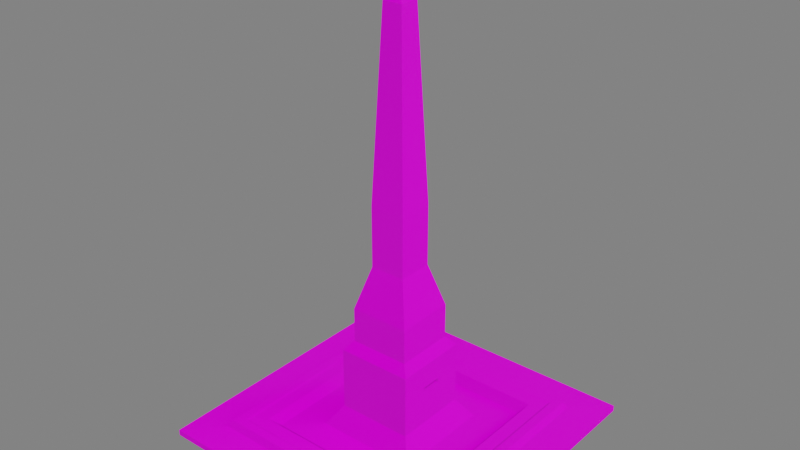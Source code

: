 # Source: waterFountain.blend  (saved by Blender 2.93.21; exported with 4.5.12 LTS)
import bpy
from mathutils import Matrix  # noqa: F401  (used for matrix-valued properties, if any)

bpy.ops.wm.read_factory_settings(use_empty=True)
scene = bpy.context.scene
scene.name = 'Scene'

# ---- collections
col_collection = bpy.data.collections.new('Collection'); scene.collection.children.link(col_collection)

# ---- images (referenced by path relative to the original .blend; pixels are not part of the script)
import os
ASSET_DIR = os.environ.get("B2B_ASSET_DIR", "")  # directory of the original .blend (textures are referenced by path, not embedded)
HERE = os.path.dirname(os.path.abspath(__file__))  # packed textures are extracted next to this script under _unpacked/

def load_image(name, relpath, width, height, colorspace="sRGB"):
    """Load a texture the original file referenced (path relative to the .blend, or extracted next to this script)."""
    p = next((c for c in (os.path.join(HERE, relpath), os.path.join(ASSET_DIR, relpath)) if relpath and os.path.exists(c)), "")
    if p:
        img = bpy.data.images.load(p, check_existing=True)
        img.name = name
    else:  # same state as the original file: an image datablock whose file is absent (Cycles renders it pink)
        img = bpy.data.images.new(name, width, height)
        img.source = "FILE"
        img.filepath = "//" + (relpath or name)
    img.colorspace_settings.name = colorspace
    return img
img_marble_jpg = load_image('Marble.jpg', 'Marble.jpg', 1024, 1024, 'sRGB')
img_marble_normal_png = load_image('Marble_normal.png', 'Marble_normal.png', 1024, 1024, 'sRGB')
img_marble_specular_png = load_image('Marble_specular.png', 'Marble_specular.png', 1024, 1024, 'sRGB')

# ---- materials (node trees are filled in below, after node groups)
mat_material = bpy.data.materials.new('Material')
mat_material.alpha_threshold = 0.0
mat_material.use_transparent_shadow = False
mat_material.line_color = (0.0, 0.0, 0.0, 1.0)

# ---- material node trees
mat_material.use_nodes = True; mat_material.node_tree.nodes.clear()
_N = mat_material.node_tree.nodes; _L = mat_material.node_tree.links
n0 = _N.new('ShaderNodeTexImage'); n0.name = 'Image Texture'; n0.location = (-723, 329)
n0.image = img_marble_jpg
n1 = _N.new('ShaderNodeOutputMaterial'); n1.name = 'Material Output'; n1.location = (415, 311)
n2 = _N.new('ShaderNodeTexImage'); n2.name = 'Image Texture.001'; n2.location = (-720, -167)
n2.image = img_marble_normal_png
n3 = _N.new('ShaderNodeTexImage'); n3.name = 'Image Texture.003'; n3.location = (-722, 103)
n3.image = img_marble_specular_png
n4 = _N.new('ShaderNodeBsdfPrincipled'); n4.name = 'Principled BSDF'; n4.location = (113, 309)
n4.distribution = 'GGX'
n4.subsurface_method = 'BURLEY'
n4.inputs[2].default_value = 0.3045
n4.inputs[3].default_value = 1.45
n4.inputs[27].default_value = (0.0, 0.0, 0.0, 1.0)
n4.inputs[28].default_value = 1.0
n5 = _N.new('ShaderNodeMix'); n5.name = 'Mix'; n5.location = (-57, 189)
n5.data_type = 'RGBA'
n5.inputs[0].default_value = 0.1682
n5.inputs[6].default_value = (1.0, 1.0, 1.0, 1.0)
_L.new(n4.outputs[0], n1.inputs[0])
_L.new(n0.outputs[0], n4.inputs[0])
_L.new(n3.outputs[0], n4.inputs[13])
_L.new(n2.outputs[0], n4.inputs[5])
_L.new(n0.outputs[0], n5.inputs[7])
_L.new(n5.outputs[2], n4.inputs[14])
n1.is_active_output = True

# ---- world
world_world = bpy.data.worlds.new('World'); scene.world = world_world
world_world.use_nodes = True; world_world.node_tree.nodes.clear()
_N = world_world.node_tree.nodes; _L = world_world.node_tree.links
n0 = _N.new('ShaderNodeOutputWorld'); n0.name = 'World Output'; n0.location = (300, 300)
n1 = _N.new('ShaderNodeBackground'); n1.name = 'Background'; n1.location = (10, 300)
n1.inputs[0].default_value = (0.05088, 0.05088, 0.05088, 1.0)
n1.inputs[1].default_value = 3.8
_L.new(n1.outputs[0], n0.inputs[0])
n0.is_active_output = True
world_world.color = (0.05088, 0.05088, 0.05088)
world_world.use_sun_shadow = False
world_world.sun_shadow_jitter_overblur = 0.0

# ---- meshes
me_cube = bpy.data.meshes.new('Cube')
me_cube.from_pydata([(0.5867, 0.5867, 1.84), (0.607, 0.607, 0.9854), (0.5867, -0.5867, 1.84), (0.607, -0.607, 0.9854), (-0.5867, 0.5867, 1.84), (-0.607, 0.607, 0.9854), (-0.5867, -0.5867, 1.84), (-0.607, -0.607, 0.9854), (0.2697, -0.2697, 0.3773), (-0.2697, -0.2697, 0.3773), (0.2697, 0.2697, 0.3773), (-0.2697, 0.2697, 0.3773), (0.1956, -0.1956, 3.214), (-0.1956, -0.1956, 3.214), (0.1956, 0.1956, 3.214), (-0.1956, 0.1956, 3.214), (0.1956, -0.1956, 11.44), (-0.1956, -0.1956, 11.44), (0.1956, 0.1956, 11.44), (-0.1956, 0.1956, 11.44), (0.1548, -0.1548, 12.66), (-0.1548, -0.1548, 12.66), (0.1548, 0.1548, 12.66), (-0.1548, 0.1548, 12.66), (0.1548, -0.1548, 17.18), (-0.1548, -0.1548, 17.18), (0.1548, 0.1548, 17.18), (-0.1548, 0.1548, 17.18), (0.09199, -0.09199, 22.79), (-0.09199, -0.09199, 22.79), (0.09199, 0.09199, 22.79), (-0.09199, 0.09199, 22.79), (0.09199, -0.09199, 30.67), (-0.09199, -0.09199, 30.67), (0.09199, 0.09199, 30.67), (-0.09199, 0.09199, 30.67), (0.05163, -0.05163, 54.51), (-0.05163, -0.05163, 54.51), (0.05163, 0.05163, 54.51), (-0.05163, 0.05163, 54.51), (0.003344, -0.003344, 55.9), (-0.003344, -0.003344, 55.9), (0.003344, 0.003344, 55.9), (-0.003344, 0.003344, 55.9), (0.0006907, -0.0006907, 56.22), (-0.0006907, -0.0006907, 56.22), (0.0006907, 0.0006907, 56.22), (-0.0006907, 0.0006907, 56.22), (0.5423, -0.5423, 1.852), (-0.5423, -0.5423, 1.852), (0.5423, 0.5423, 1.852), (-0.5423, 0.5423, 1.852), (0.1513, -0.1513, 3.923), (-0.1513, -0.1513, 3.923), (0.1513, 0.1513, 3.923), (-0.1513, 0.1513, 3.923), (0.43, -0.43, 0.4112), (-0.43, -0.43, 0.4112), (0.43, 0.43, 0.4112), (-0.43, 0.43, 0.4112), (0.132, -0.132, 0.7181), (-0.132, -0.132, 0.7181), (0.132, 0.132, 0.7181), (-0.132, 0.132, 0.7181), (0.5308, -0.5308, 1.742), (-0.5308, -0.5308, 1.742), (0.5308, 0.5308, 1.742), (-0.5308, 0.5308, 1.742), (-0.463, 0.463, 1.742), (0.463, -0.463, 1.742), (-0.463, -0.463, 1.742), (0.463, 0.463, 1.742), (0.05266, -0.1956, 7.703), (-0.05266, -0.1956, 7.703), (0.05266, -0.1956, 8.311), (-0.05266, -0.1956, 8.311), (0.05266, -0.119, 7.703), (-0.05266, -0.119, 7.703), (0.05266, -0.119, 8.311), (-0.05266, -0.119, 8.311), (-0.7763, 0.7763, 0.8069), (-0.7763, -0.7763, 0.8069), (0.7763, 0.7763, 0.8069), (0.7763, -0.7763, 0.8069), (-0.7763, 0.7763, 0.03408), (-0.7763, -0.7763, 0.03408), (0.7763, 0.7763, 0.03408), (0.7763, -0.7763, 0.03408)], [], [(8, 9, 53, 52), (3, 2, 6, 7), (7, 6, 4, 5), (5, 1, 82, 80), (1, 0, 2, 3), (5, 4, 0, 1), (11, 9, 13, 15), (9, 11, 55, 53), (2, 0, 50, 48), (4, 6, 49, 51), (17, 13, 73, 75), (9, 8, 12, 13), (10, 11, 15, 14), (8, 10, 14, 12), (18, 19, 23, 22), (14, 15, 19, 18), (12, 14, 18, 16), (15, 13, 17, 19), (23, 21, 25, 27), (16, 18, 22, 20), (19, 17, 21, 23), (17, 16, 20, 21), (26, 27, 31, 30), (21, 20, 24, 25), (22, 23, 27, 26), (20, 22, 26, 24), (28, 30, 34, 32), (24, 26, 30, 28), (27, 25, 29, 31), (25, 24, 28, 29), (35, 33, 37, 39), (31, 29, 33, 35), (29, 28, 32, 33), (30, 31, 35, 34), (38, 39, 43, 42), (33, 32, 36, 37), (34, 35, 39, 38), (32, 34, 38, 36), (43, 41, 45, 47), (36, 38, 42, 40), (39, 37, 41, 43), (37, 36, 40, 41), (46, 47, 45, 44), (41, 40, 44, 45), (42, 43, 47, 46), (40, 42, 46, 44), (49, 48, 64, 65), (51, 49, 65, 67), (54, 52, 60, 62), (55, 54, 62, 63), (0, 4, 51, 50), (6, 2, 48, 49), (11, 10, 54, 55), (10, 8, 52, 54), (59, 57, 61, 63), (56, 58, 62, 60), (58, 59, 63, 62), (57, 56, 60, 61), (53, 55, 63, 61), (52, 53, 61, 60), (58, 56, 69, 71), (59, 58, 71, 68), (64, 66, 71, 69), (66, 67, 68, 71), (67, 65, 70, 68), (65, 64, 69, 70), (57, 59, 68, 70), (56, 57, 70, 69), (50, 51, 67, 66), (48, 50, 66, 64), (75, 73, 77, 79), (13, 12, 72, 73), (12, 16, 74, 72), (16, 17, 75, 74), (77, 76, 78, 79), (74, 75, 79, 78), (72, 74, 78, 76), (73, 72, 76, 77), (82, 83, 87, 86), (3, 7, 81, 83), (7, 5, 80, 81), (1, 3, 83, 82), (84, 86, 87, 85), (80, 82, 86, 84), (83, 81, 85, 87), (81, 80, 84, 85)])
_uv = me_cube.uv_layers.new(name='UVMap')
_uv.uv.foreach_set('vector', [0.8591, -0.1861, 0.9766, -0.1861, 0.9509, -0.1461, 0.8849, -0.1461, 2.97, 0.3746, 2.818, 0.6959, 0.6156, 0.6959, 0.4637, 0.3746, 0.4637, -0.0204, 0.3117, 0.3009, -1.89, 0.3009, -2.042, -0.0204, 6.754, -3.667, -5.754, -3.667, -10.92, -7.107, 11.92, -7.107, 2.97, -0.0204, 2.818, 0.3009, 0.6156, 0.3009, 0.4637, -0.0204, 0.4637, 0.3746, 0.3117, 0.6959, -1.89, 0.6959, -2.042, 0.3746, -0.6049, -0.3498, -0.0502, -0.3498, -0.1264, -0.2922, -0.5287, -0.2922, 0.8683, -0.3498, 0.9859, -0.3498, 0.9601, -0.3098, 0.8941, -0.3098, -1.908, 2.105, -1.908, -1.105, -0.851, -0.4003, -0.851, 1.4, 2.908, -1.105, 2.908, 2.105, 1.851, 1.4, 1.851, -0.4003, -0.5015, 0.8032, -0.5015, 0.2661, -0.1119, 0.5109, -0.1119, 0.5584, 0.5045, -0.3498, 1.059, -0.3498, 0.9831, -0.2922, 0.5808, -0.2922, -0.0502, -0.3498, 0.5045, -0.3498, 0.4283, -0.2922, 0.02601, -0.2922, 1.059, -0.3498, 1.614, -0.3498, 1.538, -0.2922, 1.135, -0.2922, 0.02601, -0.06579, 0.4283, -0.06579, 0.3864, -0.02178, 0.06791, -0.02178, 0.02601, -0.2922, 0.4283, -0.2922, 0.4283, -0.06579, 0.02601, -0.06579, 1.135, -0.2922, 1.538, -0.2922, 1.538, -0.06579, 1.135, -0.06579, -0.5287, -0.2922, -0.1264, -0.2922, -0.1264, -0.06579, -0.5287, -0.06579, -0.4868, -0.02178, -0.1683, -0.02178, -0.1683, 0.1331, -0.4868, 0.1331, 1.135, -0.06579, 1.538, -0.06579, 1.496, -0.02178, 1.177, -0.02178, -0.5287, -0.06579, -0.1264, -0.06579, -0.1683, -0.02178, -0.4868, -0.02178, 0.5808, -0.06579, 0.9831, -0.06579, 0.9412, -0.02178, 0.6226, -0.02178, 0.06791, 0.1331, 0.3864, 0.1331, 0.3218, 0.33, 0.1325, 0.33, 0.6226, -0.02178, 0.9412, -0.02178, 0.9412, 0.1331, 0.6226, 0.1331, 0.06791, -0.02178, 0.3864, -0.02178, 0.3864, 0.1331, 0.06791, 0.1331, 1.177, -0.02178, 1.496, -0.02178, 1.496, 0.1331, 1.177, 0.1331, 1.242, 0.33, 1.431, 0.33, 1.431, 0.5961, 1.242, 0.5961, 1.177, 0.1331, 1.496, 0.1331, 1.431, 0.33, 1.242, 0.33, -0.4868, 0.1331, -0.1683, 0.1331, -0.2329, 0.33, -0.4222, 0.33, 0.6226, 0.1331, 0.9412, 0.1331, 0.8765, 0.33, 0.6873, 0.33, -0.4222, 0.5961, -0.2329, 0.5961, -0.2745, 1.364, -0.3807, 1.364, -0.4222, 0.33, -0.2329, 0.33, -0.2329, 0.5961, -0.4222, 0.5961, 0.6873, 0.33, 0.8765, 0.33, 0.8765, 0.5961, 0.6873, 0.5961, 0.1325, 0.33, 0.3218, 0.33, 0.3218, 0.5961, 0.1325, 0.5961, 0.1741, 1.364, 0.2803, 1.364, 0.2306, 1.409, 0.2237, 1.409, 0.6873, 0.5961, 0.8765, 0.5961, 0.835, 1.364, 0.7288, 1.364, 0.1325, 0.5961, 0.3218, 0.5961, 0.2803, 1.364, 0.1741, 1.364, 1.242, 0.5961, 1.431, 0.5961, 1.39, 1.364, 1.284, 1.364, -0.331, 1.409, -0.3241, 1.409, -0.3269, 1.419, -0.3283, 1.419, 1.284, 1.364, 1.39, 1.364, 1.34, 1.409, 1.333, 1.409, -0.3807, 1.364, -0.2745, 1.364, -0.3241, 1.409, -0.331, 1.409, 0.7288, 1.364, 0.835, 1.364, 0.7853, 1.409, 0.7785, 1.409, 0.1952, -0.2426, 0.1955, -0.2426, 0.1955, -0.2426, 0.1952, -0.2426, 0.7785, 1.409, 0.7853, 1.409, 0.7826, 1.419, 0.7812, 1.419, 0.2237, 1.409, 0.2306, 1.409, 0.2279, 1.419, 0.2265, 1.419, 1.333, 1.409, 1.34, 1.409, 1.337, 1.419, 1.336, 1.419, -7.303, -0.09518, -3.135, -0.09518, -3.135, 0.334, -7.303, 0.334, -3.135, -0.09518, 1.032, -0.09518, 1.032, 0.334, -3.135, 0.334, 0.8413, -0.2455, 0.9072, -0.2455, 0.903, -0.2428, 0.8455, -0.2428, 0.8911, -0.189, 0.9571, -0.189, 0.9528, -0.1863, 0.8953, -0.1863, -1.908, -1.105, 2.908, -1.105, 1.851, -0.4003, -0.851, -0.4003, 2.908, 2.105, -1.908, 2.105, -0.851, 1.4, 1.851, 1.4, 0.8653, -0.229, 0.9829, -0.229, 0.9571, -0.189, 0.8911, -0.189, 0.8155, -0.2855, 0.933, -0.2855, 0.9072, -0.2455, 0.8413, -0.2455, -0.6859, 1.364, -0.6859, 0.5282, 0.7192, 0.8178, 0.7192, 1.074, 1.196, 0.5282, -0.6859, 0.5282, -0.0336, -0.09572, 0.544, -0.09572, -0.6859, 0.5282, -0.6859, -0.3455, -0.0336, -0.3638, -0.0336, -0.09572, 1.196, -0.3455, 1.196, 0.5282, 0.544, -0.09572, 0.544, -0.3638, 0.8941, -0.3098, 0.9601, -0.3098, 0.9559, -0.3072, 0.8983, -0.3072, 0.8849, -0.1461, 0.9509, -0.1461, 0.9466, -0.1434, 0.8891, -0.1434, 4.668, -0.09518, 8.303, -0.09518, 8.303, 0.334, 4.668, 0.334, 4.668, 0.334, 8.303, 0.334, 8.303, 0.7631, 4.668, 0.7631, -7.231, 2.381, -7.231, -0.5627, -6.965, -0.3747, -6.965, 2.193, -7.231, -0.5627, -3.135, -0.4414, -3.329, -0.3747, -6.965, -0.3747, -3.135, -0.4414, -3.063, 2.381, -3.329, 2.193, -3.329, -0.3747, -3.063, 2.381, -7.231, 2.381, -6.965, 2.193, -3.329, 2.193, 1.032, -0.09518, 4.668, -0.09518, 4.668, 0.334, 1.032, 0.334, 1.032, 0.334, 4.668, 0.334, 4.668, 0.7631, 1.032, 0.7631, -7.303, 0.334, -3.135, 0.334, -3.063, 0.75, -7.303, 0.7631, -3.135, 0.334, 1.032, 0.334, 1.032, 0.7631, -3.063, 0.75, 1.061, 0.3137, 1.061, 0.2661, 1.269, 0.2661, 1.269, 0.3137, -0.5015, 0.2661, 0.5649, 0.2661, 0.1752, 0.5109, -0.1119, 0.5109, 0.5649, 0.2661, 0.5649, 0.8032, 0.1752, 0.5584, 0.1752, 0.5109, 0.5649, 0.8032, -0.5015, 0.8032, -0.1119, 0.5584, 0.1752, 0.5584, 0.5649, 0.2661, 0.852, 0.2661, 0.852, 0.3137, 0.5649, 0.3137, 1.139, 0.3197, 0.852, 0.3197, 0.852, 0.3137, 1.139, 0.3137, 1.061, 0.2661, 1.061, 0.3137, 0.852, 0.3137, 0.852, 0.2661, 0.852, 0.3197, 0.5649, 0.3197, 0.5649, 0.3137, 0.852, 0.3137, 5.227, 0.9743, 0.5, 0.9743, 0.5, 0.3687, 5.227, 0.3687, -5.754, 4.667, 6.754, 4.667, 11.92, 8.107, -10.92, 8.107, 6.754, 4.667, 6.754, -3.667, 11.92, -7.107, 11.92, 8.107, -5.754, -3.667, -5.754, 4.667, -10.92, 8.107, -10.92, -7.107, -0.1878, -0.3498, 0.248, -0.3498, 0.248, -0.2855, -0.1878, -0.2855, 0.5, 0.3687, -4.227, 0.3687, -4.227, -0.2368, 0.5, -0.2368, 0.5, 0.9743, -4.227, 0.9743, -4.227, 0.3687, 0.5, 0.3687, 5.227, 0.3687, 0.5, 0.3687, 0.5, -0.2368, 5.227, -0.2368])
me_cube.materials.append(mat_material)
me_cube.use_remesh_preserve_volume = False
me_cube.use_remesh_preserve_attributes = False
me_cube.use_mirror_vertex_groups = False
me_cube.update()

# ---- objects
ob_cube = bpy.data.objects.new('Cube', me_cube)

# ---- transforms, parenting, visibility, modifiers, constraints
ob_cube.location = (0.0, 0.0, 0.0)
ob_cube.rotation_euler = (0.0, -0.0, 1.571)
ob_cube.scale = (6.789, 6.789, 0.2707)
ob_cube.lock_rotations_4d = False
ob_cube.empty_display_type = 'ARROWS'
ob_cube.lineart.crease_threshold = 0.0

# ---- collection membership
col_collection.objects.link(ob_cube)

# ---- scene / render settings (as saved in the file)
scene.frame_start = 1; scene.frame_end = 250; scene.frame_set(1)
scene.render.engine = 'BLENDER_EEVEE_NEXT'
scene.cycles.use_denoising = False
scene.cycles.samples = 128
scene.cycles.sampling_pattern = 'TABULATED_SOBOL'
scene.cycles.use_adaptive_sampling = False
scene.cycles.use_light_tree = False
scene.view_settings.view_transform = 'Filmic'
bpy.context.view_layer.update()

# ---- added for rendering (the .blend has no active camera and no usable light): camera, sun
cam_auto = bpy.data.cameras.new('AutoCamera')
cam_auto.lens = 50.0
cam_auto.sensor_width = 36.0
cam_auto.clip_end = 1000.0
ob_auto_camera = bpy.data.objects.new('AutoCamera', cam_auto)
scene.collection.objects.link(ob_auto_camera)
ob_auto_camera.location = (19.702, -23.6424, 23.3742)
ob_auto_camera.rotation_euler = (1.09748, -7.21219e-08, 0.694738)
scene.camera = ob_auto_camera
light_auto_sun = bpy.data.lights.new('AutoSun', 'SUN')
light_auto_sun.energy = 3.0
light_auto_sun.angle = 0.0523599
ob_auto_sun = bpy.data.objects.new('AutoSun', light_auto_sun)
scene.collection.objects.link(ob_auto_sun)
ob_auto_sun.rotation_euler = (0.872665, 0.174533, 0.523599)
bpy.context.view_layer.update()
